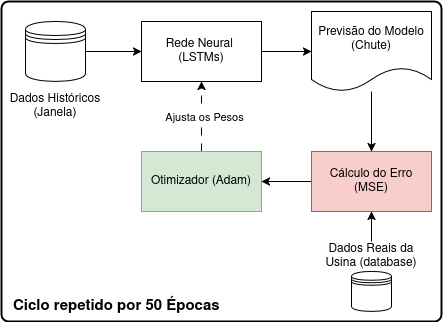

The diagram above was exported from draw.io. Its source (the exported page's mxGraphModel, read from the mxfile embedded in the PNG):
<mxGraphModel dx="1311" dy="809" grid="1" gridSize="10" guides="1" tooltips="1" connect="1" arrows="1" fold="1" page="1" pageScale="1" pageWidth="850" pageHeight="1100" math="0" shadow="0">
  <root>
    <mxCell id="0" />
    <mxCell id="1" parent="0" />
    <mxCell id="2" edge="1" parent="1" source="3" style="edgeStyle=orthogonalEdgeStyle;rounded=0;orthogonalLoop=1;jettySize=auto;html=1;" target="6" value="">
      <mxGeometry relative="1" as="geometry" />
    </mxCell>
    <mxCell id="3" parent="1" style="shape=datastore;whiteSpace=wrap;html=1;" value="" vertex="1">
      <mxGeometry height="60" width="60" x="224" y="300" as="geometry" />
    </mxCell>
    <mxCell id="4" parent="1" style="text;html=1;whiteSpace=wrap;strokeColor=none;fillColor=none;align=center;verticalAlign=middle;rounded=0;" value="Dados Históricos (Janela)" vertex="1">
      <mxGeometry height="30" width="108" x="200" y="370" as="geometry" />
    </mxCell>
    <mxCell id="5" edge="1" parent="1" source="6" style="edgeStyle=orthogonalEdgeStyle;rounded=0;orthogonalLoop=1;jettySize=auto;html=1;" target="8" value="">
      <mxGeometry relative="1" as="geometry" />
    </mxCell>
    <mxCell id="6" parent="1" style="rounded=0;whiteSpace=wrap;html=1;" value="&lt;div&gt;Rede Neural&amp;nbsp;&lt;/div&gt;&lt;div&gt;(LSTMs)&lt;/div&gt;" vertex="1">
      <mxGeometry height="60" width="120" x="340" y="300" as="geometry" />
    </mxCell>
    <mxCell id="7" edge="1" parent="1" source="8" style="edgeStyle=orthogonalEdgeStyle;rounded=0;orthogonalLoop=1;jettySize=auto;html=1;" target="10" value="">
      <mxGeometry relative="1" as="geometry" />
    </mxCell>
    <mxCell id="8" parent="1" style="shape=document;whiteSpace=wrap;html=1;boundedLbl=1;" value="Previsão do Modelo (Chute)" vertex="1">
      <mxGeometry height="80" width="120" x="510" y="290" as="geometry" />
    </mxCell>
    <mxCell id="9" edge="1" parent="1" source="10" style="edgeStyle=orthogonalEdgeStyle;rounded=0;orthogonalLoop=1;jettySize=auto;html=1;" target="13" value="">
      <mxGeometry relative="1" as="geometry" />
    </mxCell>
    <mxCell id="10" parent="1" style="rounded=0;whiteSpace=wrap;html=1;fillColor=#f8cecc;strokeColor=#b85450;" value="Cálculo do Erro (MSE)" vertex="1">
      <mxGeometry height="60" width="120" x="510" y="430" as="geometry" />
    </mxCell>
    <mxCell id="11" edge="1" parent="1" source="13" style="edgeStyle=orthogonalEdgeStyle;rounded=0;orthogonalLoop=1;jettySize=auto;html=1;exitX=0.5;exitY=0;exitDx=0;exitDy=0;entryX=0.5;entryY=1;entryDx=0;entryDy=0;dashed=1;dashPattern=8 8;" target="6">
      <mxGeometry relative="1" as="geometry" />
    </mxCell>
    <mxCell id="12" connectable="0" parent="11" style="edgeLabel;html=1;align=center;verticalAlign=middle;resizable=0;points=[];" value="Ajusta os Pesos" vertex="1">
      <mxGeometry relative="1" x="-0.005" y="-2" as="geometry">
        <mxPoint as="offset" />
      </mxGeometry>
    </mxCell>
    <mxCell id="13" parent="1" style="rounded=0;whiteSpace=wrap;html=1;fillColor=#d5e8d4;strokeColor=#82b366;" value="Otimizador (Adam)" vertex="1">
      <mxGeometry height="60" width="120" x="340" y="430" as="geometry" />
    </mxCell>
    <mxCell id="14" edge="1" parent="1" source="15" style="endArrow=classic;html=1;rounded=0;entryX=0.5;entryY=1;entryDx=0;entryDy=0;exitX=0.5;exitY=0;exitDx=0;exitDy=0;" target="10" value="">
      <mxGeometry height="50" relative="1" width="50" as="geometry">
        <mxPoint x="570" y="250" as="sourcePoint" />
        <mxPoint x="450" y="360" as="targetPoint" />
      </mxGeometry>
    </mxCell>
    <mxCell id="15" parent="1" style="text;html=1;whiteSpace=wrap;strokeColor=none;fillColor=none;align=center;verticalAlign=middle;rounded=0;" value="Dados Reais da Usina (database)" vertex="1">
      <mxGeometry height="30" width="108" x="516" y="520" as="geometry" />
    </mxCell>
    <mxCell id="16" parent="1" style="shape=datastore;whiteSpace=wrap;html=1;" value="" vertex="1">
      <mxGeometry height="40" width="40" x="550" y="550" as="geometry" />
    </mxCell>
    <mxCell id="17" parent="1" style="rounded=1;whiteSpace=wrap;html=1;absoluteArcSize=1;arcSize=14;strokeWidth=2;fillColor=none;" value="" vertex="1">
      <mxGeometry height="320" width="440" x="200" y="280" as="geometry" />
    </mxCell>
    <mxCell id="18" parent="1" style="text;html=1;whiteSpace=wrap;strokeColor=none;fillColor=none;align=left;verticalAlign=middle;rounded=0;fontStyle=1;fontSize=15;" value="Ciclo repetido por 50 Épocas" vertex="1">
      <mxGeometry height="30" width="230" x="210" y="570" as="geometry" />
    </mxCell>
  </root>
</mxGraphModel>